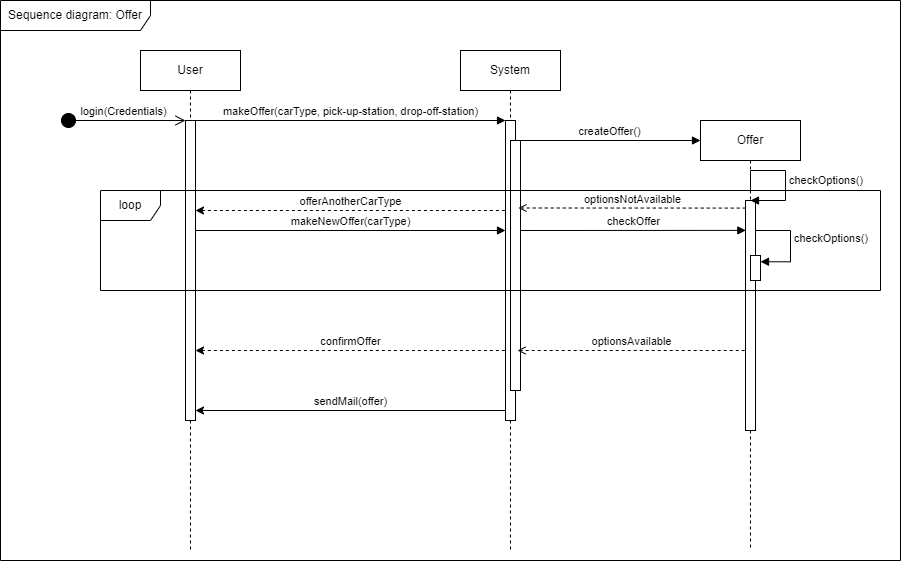

The diagram above was exported from draw.io. Its source (the exported page's mxGraphModel, read from the mxfile embedded in the PNG):
<mxGraphModel dx="1877" dy="638" grid="1" gridSize="10" guides="1" tooltips="1" connect="1" arrows="1" fold="1" page="1" pageScale="1" pageWidth="827" pageHeight="1169" math="0" shadow="0">
  <root>
    <mxCell id="0" />
    <mxCell id="1" parent="0" />
    <mxCell id="-Ty5Zn1_q2FnC41AUKoy-1" value="User" style="shape=umlLifeline;perimeter=lifelinePerimeter;whiteSpace=wrap;html=1;container=1;dropTarget=0;collapsible=0;recursiveResize=0;outlineConnect=0;portConstraint=eastwest;newEdgeStyle={&quot;edgeStyle&quot;:&quot;elbowEdgeStyle&quot;,&quot;elbow&quot;:&quot;vertical&quot;,&quot;curved&quot;:0,&quot;rounded&quot;:0};" parent="1" vertex="1">
      <mxGeometry x="130" y="100" width="100" height="500" as="geometry" />
    </mxCell>
    <mxCell id="YEBZw1DJ5ywi8aQ_yMsV-2" value="" style="html=1;points=[[0,0,0,0,5],[0,1,0,0,-5],[1,0,0,0,5],[1,1,0,0,-5]];perimeter=orthogonalPerimeter;outlineConnect=0;targetShapes=umlLifeline;portConstraint=eastwest;newEdgeStyle={&quot;curved&quot;:0,&quot;rounded&quot;:0};" parent="-Ty5Zn1_q2FnC41AUKoy-1" vertex="1">
      <mxGeometry x="45" y="70" width="10" height="300" as="geometry" />
    </mxCell>
    <mxCell id="-Ty5Zn1_q2FnC41AUKoy-2" value="System" style="shape=umlLifeline;perimeter=lifelinePerimeter;whiteSpace=wrap;html=1;container=1;dropTarget=0;collapsible=0;recursiveResize=0;outlineConnect=0;portConstraint=eastwest;newEdgeStyle={&quot;edgeStyle&quot;:&quot;elbowEdgeStyle&quot;,&quot;elbow&quot;:&quot;vertical&quot;,&quot;curved&quot;:0,&quot;rounded&quot;:0};" parent="1" vertex="1">
      <mxGeometry x="450" y="100" width="100" height="500" as="geometry" />
    </mxCell>
    <mxCell id="YEBZw1DJ5ywi8aQ_yMsV-4" value="" style="html=1;points=[[0,0,0,0,5],[0,1,0,0,-5],[1,0,0,0,5],[1,1,0,0,-5]];perimeter=orthogonalPerimeter;outlineConnect=0;targetShapes=umlLifeline;portConstraint=eastwest;newEdgeStyle={&quot;curved&quot;:0,&quot;rounded&quot;:0};" parent="-Ty5Zn1_q2FnC41AUKoy-2" vertex="1">
      <mxGeometry x="45" y="70" width="10" height="300" as="geometry" />
    </mxCell>
    <mxCell id="YEBZw1DJ5ywi8aQ_yMsV-1" value="login(Credentials)" style="html=1;verticalAlign=bottom;startArrow=circle;startFill=1;endArrow=open;startSize=6;endSize=8;curved=0;rounded=0;" parent="1" target="YEBZw1DJ5ywi8aQ_yMsV-2" edge="1">
      <mxGeometry width="80" relative="1" as="geometry">
        <mxPoint x="50" y="170" as="sourcePoint" />
        <mxPoint x="150" y="170" as="targetPoint" />
      </mxGeometry>
    </mxCell>
    <mxCell id="YEBZw1DJ5ywi8aQ_yMsV-3" value="makeOffer(carType, pick-up-station, drop-off-station)" style="html=1;verticalAlign=bottom;endArrow=block;curved=0;rounded=0;exitX=1;exitY=0;exitDx=0;exitDy=5;exitPerimeter=0;" parent="1" edge="1">
      <mxGeometry width="80" relative="1" as="geometry">
        <mxPoint x="185" y="170" as="sourcePoint" />
        <mxPoint x="495" y="170" as="targetPoint" />
        <mxPoint as="offset" />
      </mxGeometry>
    </mxCell>
    <mxCell id="YEBZw1DJ5ywi8aQ_yMsV-5" value="Offer" style="shape=umlLifeline;perimeter=lifelinePerimeter;whiteSpace=wrap;html=1;container=1;dropTarget=0;collapsible=0;recursiveResize=0;outlineConnect=0;portConstraint=eastwest;newEdgeStyle={&quot;curved&quot;:0,&quot;rounded&quot;:0};" parent="1" vertex="1">
      <mxGeometry x="690" y="170" width="100" height="430" as="geometry" />
    </mxCell>
    <mxCell id="YEBZw1DJ5ywi8aQ_yMsV-7" value="" style="rounded=0;whiteSpace=wrap;html=1;" parent="1" vertex="1">
      <mxGeometry x="500" y="190" width="10" height="250" as="geometry" />
    </mxCell>
    <mxCell id="YEBZw1DJ5ywi8aQ_yMsV-8" value="createOffer()" style="html=1;verticalAlign=bottom;endArrow=block;curved=0;rounded=0;exitX=0.75;exitY=0;exitDx=0;exitDy=0;" parent="1" source="YEBZw1DJ5ywi8aQ_yMsV-7" edge="1">
      <mxGeometry width="80" relative="1" as="geometry">
        <mxPoint x="590" y="190" as="sourcePoint" />
        <mxPoint x="690" y="190" as="targetPoint" />
      </mxGeometry>
    </mxCell>
    <mxCell id="YEBZw1DJ5ywi8aQ_yMsV-10" value="" style="rounded=0;whiteSpace=wrap;html=1;strokeColor=default;" parent="1" vertex="1">
      <mxGeometry x="735" y="250" width="10" height="230" as="geometry" />
    </mxCell>
    <mxCell id="YEBZw1DJ5ywi8aQ_yMsV-12" value="checkOptions()" style="html=1;align=left;spacingLeft=2;endArrow=block;rounded=0;edgeStyle=orthogonalEdgeStyle;curved=0;rounded=0;exitX=0.5;exitY=0.167;exitDx=0;exitDy=0;exitPerimeter=0;entryX=0.5;entryY=0;entryDx=0;entryDy=0;" parent="1" source="YEBZw1DJ5ywi8aQ_yMsV-5" target="YEBZw1DJ5ywi8aQ_yMsV-10" edge="1">
      <mxGeometry x="0.097" relative="1" as="geometry">
        <mxPoint x="745" y="220" as="sourcePoint" />
        <Array as="points">
          <mxPoint x="775" y="220" />
          <mxPoint x="775" y="250" />
        </Array>
        <mxPoint x="750" y="250" as="targetPoint" />
        <mxPoint as="offset" />
      </mxGeometry>
    </mxCell>
    <mxCell id="YEBZw1DJ5ywi8aQ_yMsV-18" value="optionsNotAvailable" style="html=1;verticalAlign=bottom;endArrow=none;curved=0;rounded=0;entryX=0.086;entryY=0.033;entryDx=0;entryDy=0;exitX=0.8;exitY=0.27;exitDx=0;exitDy=0;exitPerimeter=0;entryPerimeter=0;dashed=1;startArrow=open;startFill=0;endFill=0;" parent="1" source="YEBZw1DJ5ywi8aQ_yMsV-7" target="YEBZw1DJ5ywi8aQ_yMsV-10" edge="1">
      <mxGeometry width="80" relative="1" as="geometry">
        <mxPoint x="590" y="270" as="sourcePoint" />
        <mxPoint x="670" y="270" as="targetPoint" />
      </mxGeometry>
    </mxCell>
    <mxCell id="YEBZw1DJ5ywi8aQ_yMsV-19" value="offerAnotherCarType" style="html=1;verticalAlign=bottom;endArrow=none;curved=0;rounded=0;startArrow=classic;startFill=1;endFill=0;dashed=1;" parent="1" edge="1">
      <mxGeometry width="80" relative="1" as="geometry">
        <mxPoint x="185" y="260" as="sourcePoint" />
        <mxPoint x="495" y="260" as="targetPoint" />
      </mxGeometry>
    </mxCell>
    <mxCell id="YEBZw1DJ5ywi8aQ_yMsV-22" value="optionsAvailable" style="html=1;verticalAlign=bottom;endArrow=none;curved=0;rounded=0;entryX=0.086;entryY=0.033;entryDx=0;entryDy=0;exitX=0.8;exitY=0.27;exitDx=0;exitDy=0;exitPerimeter=0;entryPerimeter=0;dashed=1;startArrow=open;startFill=0;endFill=0;" parent="1" edge="1">
      <mxGeometry width="80" relative="1" as="geometry">
        <mxPoint x="507" y="400" as="sourcePoint" />
        <mxPoint x="735" y="400" as="targetPoint" />
      </mxGeometry>
    </mxCell>
    <mxCell id="YEBZw1DJ5ywi8aQ_yMsV-23" value="confirmOffer" style="html=1;verticalAlign=bottom;endArrow=none;curved=0;rounded=0;startArrow=classic;startFill=1;endFill=0;dashed=1;" parent="1" edge="1">
      <mxGeometry width="80" relative="1" as="geometry">
        <mxPoint x="185" y="400" as="sourcePoint" />
        <mxPoint x="495" y="400" as="targetPoint" />
      </mxGeometry>
    </mxCell>
    <mxCell id="YEBZw1DJ5ywi8aQ_yMsV-24" value="makeNewOffer(carType)" style="html=1;verticalAlign=bottom;endArrow=block;curved=0;rounded=0;" parent="1" edge="1">
      <mxGeometry width="80" relative="1" as="geometry">
        <mxPoint x="185" y="280" as="sourcePoint" />
        <mxPoint x="495" y="280" as="targetPoint" />
      </mxGeometry>
    </mxCell>
    <mxCell id="YEBZw1DJ5ywi8aQ_yMsV-25" value="checkOffer" style="html=1;verticalAlign=bottom;endArrow=block;curved=0;rounded=0;entryX=0.033;entryY=0.13;entryDx=0;entryDy=0;entryPerimeter=0;" parent="1" target="YEBZw1DJ5ywi8aQ_yMsV-10" edge="1">
      <mxGeometry width="80" relative="1" as="geometry">
        <mxPoint x="510" y="280" as="sourcePoint" />
        <mxPoint x="730" y="280" as="targetPoint" />
      </mxGeometry>
    </mxCell>
    <mxCell id="YEBZw1DJ5ywi8aQ_yMsV-26" value="checkOptions()" style="html=1;align=left;spacingLeft=2;endArrow=block;rounded=0;edgeStyle=orthogonalEdgeStyle;curved=0;rounded=0;exitX=0.5;exitY=0.167;exitDx=0;exitDy=0;exitPerimeter=0;entryX=1;entryY=0.25;entryDx=0;entryDy=0;" parent="1" target="YEBZw1DJ5ywi8aQ_yMsV-27" edge="1">
      <mxGeometry x="0.097" relative="1" as="geometry">
        <mxPoint x="745" y="302" as="sourcePoint" />
        <Array as="points">
          <mxPoint x="745" y="280" />
          <mxPoint x="780" y="280" />
          <mxPoint x="780" y="311" />
        </Array>
        <mxPoint x="770" y="310" as="targetPoint" />
        <mxPoint as="offset" />
      </mxGeometry>
    </mxCell>
    <mxCell id="YEBZw1DJ5ywi8aQ_yMsV-27" value="" style="rounded=0;whiteSpace=wrap;html=1;" parent="1" vertex="1">
      <mxGeometry x="740" y="305" width="10" height="25" as="geometry" />
    </mxCell>
    <mxCell id="YEBZw1DJ5ywi8aQ_yMsV-28" value="sendMail(offer)" style="html=1;verticalAlign=bottom;endArrow=none;curved=0;rounded=0;endFill=0;startArrow=classic;startFill=1;" parent="1" edge="1">
      <mxGeometry width="80" relative="1" as="geometry">
        <mxPoint x="185" y="460" as="sourcePoint" />
        <mxPoint x="495" y="460" as="targetPoint" />
      </mxGeometry>
    </mxCell>
    <mxCell id="YEBZw1DJ5ywi8aQ_yMsV-29" value="loop" style="shape=umlFrame;whiteSpace=wrap;html=1;pointerEvents=0;" parent="1" vertex="1">
      <mxGeometry x="90" y="240" width="780" height="100" as="geometry" />
    </mxCell>
    <mxCell id="OCCsQWdpJFx4wbaKg9Qe-1" value="Sequence diagram: Offer" style="shape=umlFrame;whiteSpace=wrap;html=1;pointerEvents=0;width=150;height=30;" vertex="1" parent="1">
      <mxGeometry x="-10" y="50" width="900" height="560" as="geometry" />
    </mxCell>
  </root>
</mxGraphModel>